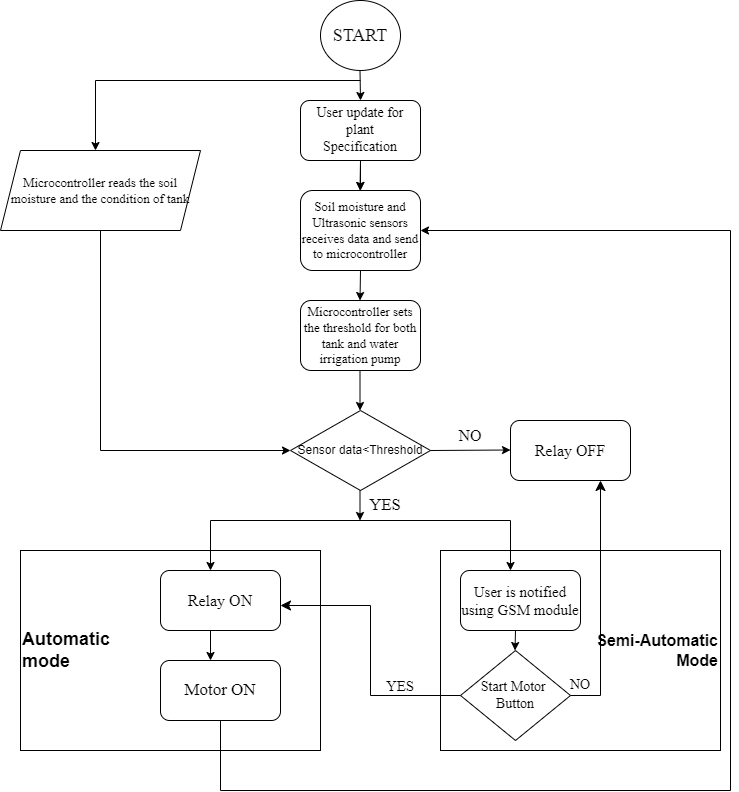

The diagram above was exported from draw.io. Its source (the exported page's mxGraphModel, read from the mxfile embedded in the PNG):
<mxGraphModel dx="1502" dy="615" grid="1" gridSize="10" guides="1" tooltips="1" connect="1" arrows="1" fold="1" page="1" pageScale="1" pageWidth="850" pageHeight="1100" math="0" shadow="0">
  <root>
    <mxCell id="0" />
    <mxCell id="1" parent="0" />
    <mxCell id="FU68l6k8SlYiP9cfr--F-9" value="" style="endArrow=classic;html=1;rounded=0;" parent="1" edge="1">
      <mxGeometry width="50" height="50" relative="1" as="geometry">
        <mxPoint x="399.5" y="80" as="sourcePoint" />
        <mxPoint x="400" y="110" as="targetPoint" />
      </mxGeometry>
    </mxCell>
    <mxCell id="FU68l6k8SlYiP9cfr--F-11" value="&lt;font style=&quot;font-size: 18px;&quot;&gt;START&lt;/font&gt;" style="ellipse;whiteSpace=wrap;html=1;fontFamily=Times New Roman;" parent="1" vertex="1">
      <mxGeometry x="360" y="10" width="80" height="70" as="geometry" />
    </mxCell>
    <mxCell id="FU68l6k8SlYiP9cfr--F-28" value="" style="edgeStyle=orthogonalEdgeStyle;rounded=0;orthogonalLoop=1;jettySize=auto;html=1;" parent="1" source="FU68l6k8SlYiP9cfr--F-12" target="FU68l6k8SlYiP9cfr--F-13" edge="1">
      <mxGeometry relative="1" as="geometry" />
    </mxCell>
    <mxCell id="FU68l6k8SlYiP9cfr--F-12" value="&lt;font style=&quot;font-size: 14px;&quot; face=&quot;Times New Roman&quot;&gt;User update for plant&lt;br&gt;Specification&lt;/font&gt;" style="rounded=1;whiteSpace=wrap;html=1;" parent="1" vertex="1">
      <mxGeometry x="340" y="110" width="120" height="60" as="geometry" />
    </mxCell>
    <mxCell id="FU68l6k8SlYiP9cfr--F-13" value="Soil moisture and Ultrasonic sensors receives data and send to microcontroller" style="rounded=1;whiteSpace=wrap;html=1;fontFamily=Times New Roman;fontSize=13;" parent="1" vertex="1">
      <mxGeometry x="340" y="200" width="120" height="80" as="geometry" />
    </mxCell>
    <mxCell id="FU68l6k8SlYiP9cfr--F-14" value="&lt;font face=&quot;Times New Roman&quot;&gt;&lt;span style=&quot;font-size: 13px;&quot;&gt;Microcontroller sets the threshold for both tank and water irrigation pump&lt;/span&gt;&lt;/font&gt;" style="rounded=1;whiteSpace=wrap;html=1;" parent="1" vertex="1">
      <mxGeometry x="340" y="310" width="120" height="70" as="geometry" />
    </mxCell>
    <mxCell id="FU68l6k8SlYiP9cfr--F-15" value="Sensor data&amp;lt;Threshold" style="rhombus;whiteSpace=wrap;html=1;" parent="1" vertex="1">
      <mxGeometry x="330" y="420" width="140" height="80" as="geometry" />
    </mxCell>
    <mxCell id="FU68l6k8SlYiP9cfr--F-16" value="Relay OFF" style="rounded=1;whiteSpace=wrap;html=1;fontFamily=Times New Roman;fontSize=16;" parent="1" vertex="1">
      <mxGeometry x="550" y="430" width="120" height="60" as="geometry" />
    </mxCell>
    <mxCell id="FU68l6k8SlYiP9cfr--F-17" value="Microcontroller reads the soil moisture and the condition of tank" style="shape=parallelogram;perimeter=parallelogramPerimeter;whiteSpace=wrap;html=1;fixedSize=1;fontFamily=Times New Roman;fontSize=13;" parent="1" vertex="1">
      <mxGeometry x="40" y="160" width="200" height="80" as="geometry" />
    </mxCell>
    <mxCell id="FU68l6k8SlYiP9cfr--F-18" value="&lt;div style=&quot;font-size: 18px;&quot;&gt;&lt;span style=&quot;background-color: initial;&quot;&gt;&lt;b style=&quot;&quot;&gt;&lt;font style=&quot;font-size: 18px;&quot;&gt;Automatic&lt;/font&gt;&lt;/b&gt;&lt;/span&gt;&lt;/div&gt;&lt;div style=&quot;font-size: 18px;&quot;&gt;&lt;span style=&quot;background-color: initial;&quot;&gt;&lt;b style=&quot;&quot;&gt;&lt;font style=&quot;font-size: 18px;&quot;&gt;mode&lt;/font&gt;&lt;/b&gt;&lt;/span&gt;&lt;/div&gt;" style="rounded=0;whiteSpace=wrap;html=1;align=left;" parent="1" vertex="1">
      <mxGeometry x="60" y="560" width="300" height="200" as="geometry" />
    </mxCell>
    <mxCell id="FU68l6k8SlYiP9cfr--F-19" value="&lt;div style=&quot;font-size: 16px;&quot;&gt;&lt;span style=&quot;background-color: initial;&quot;&gt;&lt;font style=&quot;font-size: 16px;&quot;&gt;&lt;b&gt;Semi-Automatic&lt;/b&gt;&lt;/font&gt;&lt;/span&gt;&lt;/div&gt;&lt;div style=&quot;font-size: 16px;&quot;&gt;&lt;span style=&quot;background-color: initial;&quot;&gt;&lt;font style=&quot;font-size: 16px;&quot;&gt;&lt;b&gt;Mode&lt;/b&gt;&lt;/font&gt;&lt;/span&gt;&lt;/div&gt;" style="rounded=0;whiteSpace=wrap;html=1;align=right;" parent="1" vertex="1">
      <mxGeometry x="480" y="560" width="280" height="200" as="geometry" />
    </mxCell>
    <mxCell id="FU68l6k8SlYiP9cfr--F-21" value="Relay ON" style="rounded=1;whiteSpace=wrap;html=1;fontFamily=Times New Roman;fontSize=16;" parent="1" vertex="1">
      <mxGeometry x="200" y="580" width="120" height="60" as="geometry" />
    </mxCell>
    <mxCell id="FU68l6k8SlYiP9cfr--F-22" value="Motor ON" style="rounded=1;whiteSpace=wrap;html=1;fontFamily=Times New Roman;fontSize=17;" parent="1" vertex="1">
      <mxGeometry x="200" y="670" width="120" height="60" as="geometry" />
    </mxCell>
    <mxCell id="FU68l6k8SlYiP9cfr--F-23" value="User is notified using GSM module" style="rounded=1;whiteSpace=wrap;html=1;fontFamily=Times New Roman;fontSize=15;" parent="1" vertex="1">
      <mxGeometry x="500" y="580" width="120" height="60" as="geometry" />
    </mxCell>
    <mxCell id="FU68l6k8SlYiP9cfr--F-24" value="Start Motor&amp;nbsp;&lt;br style=&quot;font-size: 14px;&quot;&gt;Button" style="rhombus;whiteSpace=wrap;html=1;fontFamily=Times New Roman;fontSize=14;" parent="1" vertex="1">
      <mxGeometry x="500" y="660" width="110" height="90" as="geometry" />
    </mxCell>
    <mxCell id="FU68l6k8SlYiP9cfr--F-27" value="" style="endArrow=classic;html=1;rounded=0;" parent="1" edge="1">
      <mxGeometry width="50" height="50" relative="1" as="geometry">
        <mxPoint x="400" y="170" as="sourcePoint" />
        <mxPoint x="399.5" y="200" as="targetPoint" />
      </mxGeometry>
    </mxCell>
    <mxCell id="FU68l6k8SlYiP9cfr--F-29" value="" style="endArrow=classic;html=1;rounded=0;" parent="1" edge="1">
      <mxGeometry width="50" height="50" relative="1" as="geometry">
        <mxPoint x="400" y="280" as="sourcePoint" />
        <mxPoint x="399.5" y="310" as="targetPoint" />
      </mxGeometry>
    </mxCell>
    <mxCell id="FU68l6k8SlYiP9cfr--F-31" value="" style="endArrow=classic;html=1;rounded=0;" parent="1" edge="1">
      <mxGeometry width="50" height="50" relative="1" as="geometry">
        <mxPoint x="399.5" y="380" as="sourcePoint" />
        <mxPoint x="399.5" y="420" as="targetPoint" />
      </mxGeometry>
    </mxCell>
    <mxCell id="FU68l6k8SlYiP9cfr--F-32" value="" style="endArrow=classic;html=1;rounded=0;" parent="1" edge="1">
      <mxGeometry width="50" height="50" relative="1" as="geometry">
        <mxPoint x="400" y="90" as="sourcePoint" />
        <mxPoint x="135" y="160" as="targetPoint" />
        <Array as="points">
          <mxPoint x="135" y="90" />
        </Array>
      </mxGeometry>
    </mxCell>
    <mxCell id="FU68l6k8SlYiP9cfr--F-33" value="" style="endArrow=classic;html=1;rounded=0;entryX=0;entryY=0.5;entryDx=0;entryDy=0;exitX=0.5;exitY=1;exitDx=0;exitDy=0;" parent="1" source="FU68l6k8SlYiP9cfr--F-17" target="FU68l6k8SlYiP9cfr--F-15" edge="1">
      <mxGeometry width="50" height="50" relative="1" as="geometry">
        <mxPoint x="130" y="240" as="sourcePoint" />
        <mxPoint x="290" y="380" as="targetPoint" />
        <Array as="points">
          <mxPoint x="140" y="460" />
        </Array>
      </mxGeometry>
    </mxCell>
    <mxCell id="FU68l6k8SlYiP9cfr--F-34" value="" style="endArrow=classic;html=1;rounded=0;exitX=1;exitY=0.5;exitDx=0;exitDy=0;" parent="1" source="FU68l6k8SlYiP9cfr--F-15" edge="1">
      <mxGeometry width="50" height="50" relative="1" as="geometry">
        <mxPoint x="500" y="459.5" as="sourcePoint" />
        <mxPoint x="550" y="459.5" as="targetPoint" />
      </mxGeometry>
    </mxCell>
    <mxCell id="FU68l6k8SlYiP9cfr--F-35" value="" style="endArrow=classic;html=1;rounded=0;" parent="1" edge="1">
      <mxGeometry width="50" height="50" relative="1" as="geometry">
        <mxPoint x="250" y="530" as="sourcePoint" />
        <mxPoint x="250" y="580" as="targetPoint" />
      </mxGeometry>
    </mxCell>
    <mxCell id="FU68l6k8SlYiP9cfr--F-36" value="" style="endArrow=classic;html=1;rounded=0;" parent="1" edge="1">
      <mxGeometry width="50" height="50" relative="1" as="geometry">
        <mxPoint x="550" y="530" as="sourcePoint" />
        <mxPoint x="550" y="580" as="targetPoint" />
      </mxGeometry>
    </mxCell>
    <mxCell id="FU68l6k8SlYiP9cfr--F-37" value="" style="endArrow=classic;html=1;rounded=0;" parent="1" edge="1">
      <mxGeometry width="50" height="50" relative="1" as="geometry">
        <mxPoint x="399.5" y="500" as="sourcePoint" />
        <mxPoint x="399.5" y="530" as="targetPoint" />
      </mxGeometry>
    </mxCell>
    <mxCell id="FU68l6k8SlYiP9cfr--F-38" value="" style="endArrow=none;html=1;rounded=0;" parent="1" edge="1">
      <mxGeometry width="50" height="50" relative="1" as="geometry">
        <mxPoint x="250" y="530" as="sourcePoint" />
        <mxPoint x="550" y="530" as="targetPoint" />
      </mxGeometry>
    </mxCell>
    <mxCell id="FU68l6k8SlYiP9cfr--F-39" value="" style="endArrow=classic;html=1;rounded=0;" parent="1" edge="1">
      <mxGeometry width="50" height="50" relative="1" as="geometry">
        <mxPoint x="250" y="640" as="sourcePoint" />
        <mxPoint x="250" y="670" as="targetPoint" />
      </mxGeometry>
    </mxCell>
    <mxCell id="FU68l6k8SlYiP9cfr--F-40" value="" style="endArrow=classic;html=1;rounded=0;" parent="1" edge="1">
      <mxGeometry width="50" height="50" relative="1" as="geometry">
        <mxPoint x="555" y="640" as="sourcePoint" />
        <mxPoint x="554.5" y="660" as="targetPoint" />
      </mxGeometry>
    </mxCell>
    <mxCell id="FU68l6k8SlYiP9cfr--F-45" value="" style="edgeStyle=segmentEdgeStyle;endArrow=classic;html=1;curved=0;rounded=0;endSize=8;startSize=8;entryX=0.75;entryY=1;entryDx=0;entryDy=0;exitX=1;exitY=0.5;exitDx=0;exitDy=0;exitPerimeter=0;" parent="1" source="FU68l6k8SlYiP9cfr--F-24" target="FU68l6k8SlYiP9cfr--F-16" edge="1">
      <mxGeometry width="50" height="50" relative="1" as="geometry">
        <mxPoint x="610" y="700" as="sourcePoint" />
        <mxPoint x="660" y="500" as="targetPoint" />
      </mxGeometry>
    </mxCell>
    <mxCell id="FU68l6k8SlYiP9cfr--F-46" value="" style="edgeStyle=elbowEdgeStyle;elbow=horizontal;endArrow=classic;html=1;curved=0;rounded=0;endSize=8;startSize=8;exitX=0;exitY=0.5;exitDx=0;exitDy=0;" parent="1" source="FU68l6k8SlYiP9cfr--F-24" edge="1">
      <mxGeometry width="50" height="50" relative="1" as="geometry">
        <mxPoint x="520" y="705" as="sourcePoint" />
        <mxPoint x="320" y="615" as="targetPoint" />
      </mxGeometry>
    </mxCell>
    <mxCell id="FU68l6k8SlYiP9cfr--F-47" value="" style="endArrow=none;html=1;rounded=0;entryX=0.5;entryY=1;entryDx=0;entryDy=0;" parent="1" target="FU68l6k8SlYiP9cfr--F-22" edge="1">
      <mxGeometry width="50" height="50" relative="1" as="geometry">
        <mxPoint x="260" y="800" as="sourcePoint" />
        <mxPoint x="280" y="820" as="targetPoint" />
        <Array as="points" />
      </mxGeometry>
    </mxCell>
    <mxCell id="FU68l6k8SlYiP9cfr--F-49" value="" style="endArrow=none;html=1;rounded=0;" parent="1" edge="1">
      <mxGeometry width="50" height="50" relative="1" as="geometry">
        <mxPoint x="260" y="800" as="sourcePoint" />
        <mxPoint x="770" y="800" as="targetPoint" />
      </mxGeometry>
    </mxCell>
    <mxCell id="FU68l6k8SlYiP9cfr--F-50" value="" style="endArrow=none;html=1;rounded=0;" parent="1" edge="1">
      <mxGeometry width="50" height="50" relative="1" as="geometry">
        <mxPoint x="770" y="800" as="sourcePoint" />
        <mxPoint x="770" y="240" as="targetPoint" />
      </mxGeometry>
    </mxCell>
    <mxCell id="FU68l6k8SlYiP9cfr--F-51" value="" style="endArrow=classic;html=1;rounded=0;entryX=1;entryY=0.5;entryDx=0;entryDy=0;" parent="1" target="FU68l6k8SlYiP9cfr--F-13" edge="1">
      <mxGeometry width="50" height="50" relative="1" as="geometry">
        <mxPoint x="770" y="240" as="sourcePoint" />
        <mxPoint x="820" y="190" as="targetPoint" />
      </mxGeometry>
    </mxCell>
    <mxCell id="FU68l6k8SlYiP9cfr--F-52" value="NO" style="text;html=1;strokeColor=none;fillColor=none;align=center;verticalAlign=middle;whiteSpace=wrap;rounded=0;fontFamily=Times New Roman;fontSize=16;" parent="1" vertex="1">
      <mxGeometry x="480" y="430" width="60" height="30" as="geometry" />
    </mxCell>
    <mxCell id="FU68l6k8SlYiP9cfr--F-53" value="YES" style="text;html=1;strokeColor=none;fillColor=none;align=center;verticalAlign=middle;whiteSpace=wrap;rounded=0;fontFamily=Times New Roman;fontSize=17;" parent="1" vertex="1">
      <mxGeometry x="395" y="500" width="60" height="30" as="geometry" />
    </mxCell>
    <mxCell id="FU68l6k8SlYiP9cfr--F-54" value="YES" style="text;html=1;strokeColor=none;fillColor=none;align=center;verticalAlign=middle;whiteSpace=wrap;rounded=0;fontFamily=Times New Roman;fontSize=15;" parent="1" vertex="1">
      <mxGeometry x="410" y="680" width="60" height="30" as="geometry" />
    </mxCell>
    <mxCell id="FU68l6k8SlYiP9cfr--F-55" value="NO" style="text;html=1;strokeColor=none;fillColor=none;align=center;verticalAlign=middle;whiteSpace=wrap;rounded=0;fontFamily=Times New Roman;fontSize=14;" parent="1" vertex="1">
      <mxGeometry x="590" y="680" width="60" height="30" as="geometry" />
    </mxCell>
  </root>
</mxGraphModel>